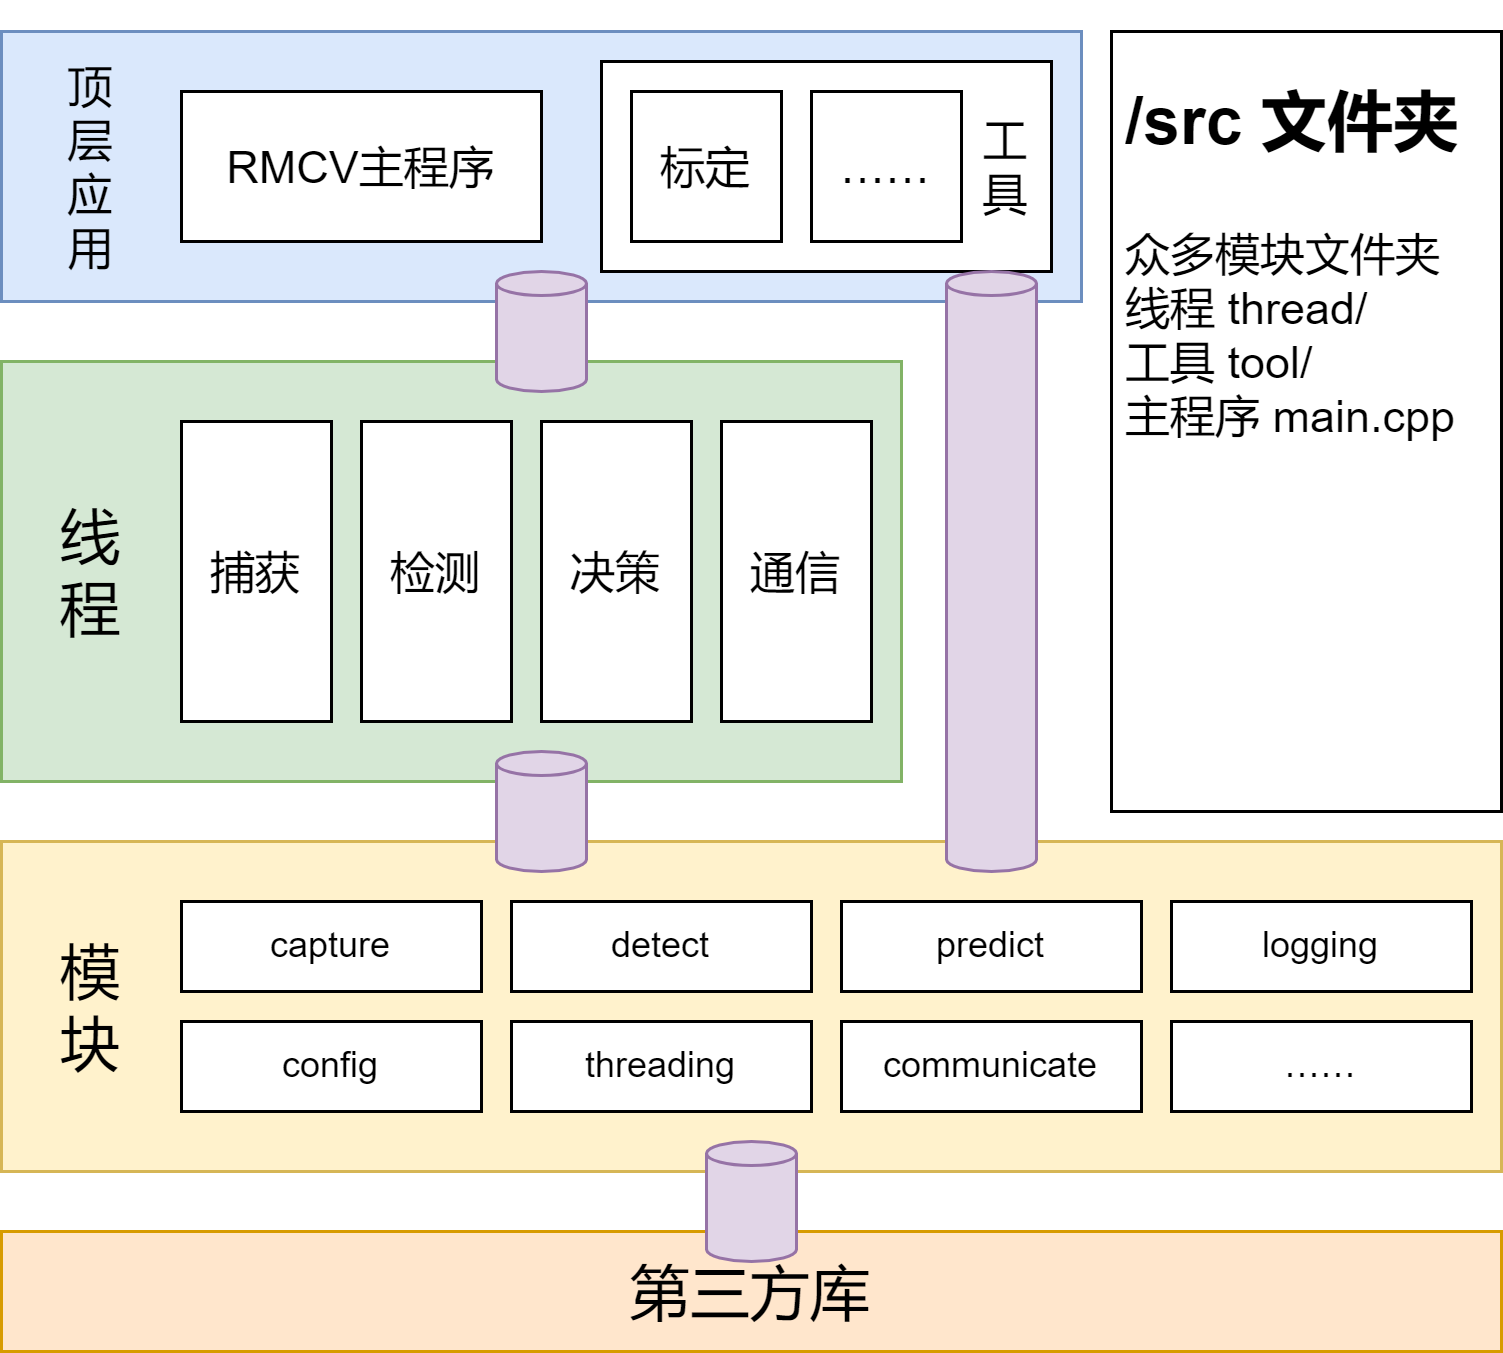

The diagram above was exported from draw.io. Its source (the exported page's mxGraphModel, read from the mxfile embedded in the PNG):
<mxGraphModel dx="630" dy="586" grid="1" gridSize="10" guides="1" tooltips="1" connect="1" arrows="1" fold="1" page="1" pageScale="1" pageWidth="827" pageHeight="1169" math="0" shadow="0">
  <root>
    <mxCell id="0" />
    <mxCell id="1" parent="0" />
    <mxCell id="40DwgyEcan2GtudF8eG2-8" value="" style="rounded=0;whiteSpace=wrap;html=1;fillColor=#fff2cc;strokeColor=#d6b656;" vertex="1" parent="1">
      <mxGeometry x="150" y="380" width="500" height="110" as="geometry" />
    </mxCell>
    <mxCell id="40DwgyEcan2GtudF8eG2-1" value="capture" style="rounded=0;whiteSpace=wrap;html=1;" vertex="1" parent="1">
      <mxGeometry x="210" y="400" width="100" height="30" as="geometry" />
    </mxCell>
    <mxCell id="40DwgyEcan2GtudF8eG2-2" value="detect" style="rounded=0;whiteSpace=wrap;html=1;" vertex="1" parent="1">
      <mxGeometry x="320" y="400" width="100" height="30" as="geometry" />
    </mxCell>
    <mxCell id="40DwgyEcan2GtudF8eG2-3" value="predict" style="rounded=0;whiteSpace=wrap;html=1;" vertex="1" parent="1">
      <mxGeometry x="430" y="400" width="100" height="30" as="geometry" />
    </mxCell>
    <mxCell id="40DwgyEcan2GtudF8eG2-4" value="config" style="rounded=0;whiteSpace=wrap;html=1;" vertex="1" parent="1">
      <mxGeometry x="210" y="440" width="100" height="30" as="geometry" />
    </mxCell>
    <mxCell id="40DwgyEcan2GtudF8eG2-5" value="threading" style="rounded=0;whiteSpace=wrap;html=1;" vertex="1" parent="1">
      <mxGeometry x="320" y="440" width="100" height="30" as="geometry" />
    </mxCell>
    <mxCell id="40DwgyEcan2GtudF8eG2-6" value="communicate" style="rounded=0;whiteSpace=wrap;html=1;" vertex="1" parent="1">
      <mxGeometry x="430" y="440" width="100" height="30" as="geometry" />
    </mxCell>
    <mxCell id="40DwgyEcan2GtudF8eG2-7" value="logging" style="rounded=0;whiteSpace=wrap;html=1;" vertex="1" parent="1">
      <mxGeometry x="540" y="400" width="100" height="30" as="geometry" />
    </mxCell>
    <mxCell id="40DwgyEcan2GtudF8eG2-9" value="模块" style="text;html=1;strokeColor=none;fillColor=none;align=center;verticalAlign=middle;whiteSpace=wrap;rounded=0;fontSize=20;flipV=1;flipH=1;direction=south;" vertex="1" parent="1">
      <mxGeometry x="165" y="405" width="30" height="60" as="geometry" />
    </mxCell>
    <mxCell id="40DwgyEcan2GtudF8eG2-11" value="" style="rounded=0;whiteSpace=wrap;html=1;fillColor=#d5e8d4;strokeColor=#82b366;" vertex="1" parent="1">
      <mxGeometry x="150" y="220" width="300" height="140" as="geometry" />
    </mxCell>
    <mxCell id="40DwgyEcan2GtudF8eG2-12" value="线程" style="text;html=1;strokeColor=none;fillColor=none;align=center;verticalAlign=middle;whiteSpace=wrap;rounded=0;fontSize=20;direction=south;" vertex="1" parent="1">
      <mxGeometry x="165" y="260" width="30" height="60" as="geometry" />
    </mxCell>
    <mxCell id="40DwgyEcan2GtudF8eG2-13" value="捕获" style="rounded=0;whiteSpace=wrap;html=1;fontSize=15;" vertex="1" parent="1">
      <mxGeometry x="210" y="240" width="50" height="100" as="geometry" />
    </mxCell>
    <mxCell id="40DwgyEcan2GtudF8eG2-14" value="检测" style="rounded=0;whiteSpace=wrap;html=1;fontSize=15;" vertex="1" parent="1">
      <mxGeometry x="270" y="240" width="50" height="100" as="geometry" />
    </mxCell>
    <mxCell id="40DwgyEcan2GtudF8eG2-15" value="&lt;span style=&quot;font-size: 15px&quot;&gt;通信&lt;/span&gt;" style="rounded=0;whiteSpace=wrap;html=1;fontSize=15;" vertex="1" parent="1">
      <mxGeometry x="390" y="240" width="50" height="100" as="geometry" />
    </mxCell>
    <mxCell id="40DwgyEcan2GtudF8eG2-16" value="&lt;span style=&quot;font-size: 15px&quot;&gt;决策&lt;/span&gt;" style="rounded=0;whiteSpace=wrap;html=1;fontSize=15;" vertex="1" parent="1">
      <mxGeometry x="330" y="240" width="50" height="100" as="geometry" />
    </mxCell>
    <mxCell id="40DwgyEcan2GtudF8eG2-17" value="" style="rounded=0;whiteSpace=wrap;html=1;fontSize=15;fillColor=#dae8fc;strokeColor=#6c8ebf;" vertex="1" parent="1">
      <mxGeometry x="150" y="110" width="360" height="90" as="geometry" />
    </mxCell>
    <mxCell id="40DwgyEcan2GtudF8eG2-22" value="顶层应用" style="text;html=1;strokeColor=none;fillColor=none;align=center;verticalAlign=middle;whiteSpace=wrap;rounded=0;fontSize=15;direction=south;" vertex="1" parent="1">
      <mxGeometry x="165" y="115" width="30" height="80" as="geometry" />
    </mxCell>
    <mxCell id="40DwgyEcan2GtudF8eG2-23" value="&lt;span style=&quot;font-size: 15px&quot;&gt;RMCV主程序&lt;/span&gt;" style="rounded=0;whiteSpace=wrap;html=1;fontSize=15;" vertex="1" parent="1">
      <mxGeometry x="210" y="130" width="120" height="50" as="geometry" />
    </mxCell>
    <mxCell id="40DwgyEcan2GtudF8eG2-25" value="" style="shape=cylinder3;whiteSpace=wrap;html=1;boundedLbl=1;backgroundOutline=1;size=4.000000000000057;fontSize=15;fillColor=#e1d5e7;strokeColor=#9673a6;" vertex="1" parent="1">
      <mxGeometry x="315" y="190" width="30" height="40" as="geometry" />
    </mxCell>
    <mxCell id="40DwgyEcan2GtudF8eG2-29" value="" style="rounded=0;whiteSpace=wrap;html=1;fontSize=24;" vertex="1" parent="1">
      <mxGeometry x="350" y="120" width="150" height="70" as="geometry" />
    </mxCell>
    <mxCell id="40DwgyEcan2GtudF8eG2-26" value="" style="shape=cylinder3;whiteSpace=wrap;html=1;boundedLbl=1;backgroundOutline=1;size=4.000000000000057;fontSize=15;fillColor=#e1d5e7;strokeColor=#9673a6;" vertex="1" parent="1">
      <mxGeometry x="315" y="350" width="30" height="40" as="geometry" />
    </mxCell>
    <mxCell id="40DwgyEcan2GtudF8eG2-27" value="" style="rounded=0;whiteSpace=wrap;html=1;fontSize=15;" vertex="1" parent="1">
      <mxGeometry x="520" y="110" width="130" height="260" as="geometry" />
    </mxCell>
    <mxCell id="40DwgyEcan2GtudF8eG2-28" value="&lt;p style=&quot;line-height: 1&quot;&gt;&lt;/p&gt;&lt;h1&gt;&lt;font style=&quot;font-size: 22px&quot;&gt;/src 文件夹&lt;/font&gt;&lt;/h1&gt;&lt;span&gt;众多模块文件夹&lt;br&gt;&lt;/span&gt;线程 thread/&lt;br&gt;工具 tool/&lt;br&gt;主程序 main.cpp&lt;br&gt;&lt;p style=&quot;line-height: 1&quot;&gt;&lt;br&gt;&lt;/p&gt;&lt;p&gt;&lt;/p&gt;" style="text;html=1;strokeColor=none;fillColor=none;spacing=5;spacingTop=-20;whiteSpace=wrap;overflow=hidden;rounded=0;fontSize=15;" vertex="1" parent="1">
      <mxGeometry x="520" y="110" width="130" height="260" as="geometry" />
    </mxCell>
    <mxCell id="40DwgyEcan2GtudF8eG2-20" value="&lt;span style=&quot;font-size: 15px&quot;&gt;……&lt;/span&gt;" style="rounded=0;whiteSpace=wrap;html=1;fontSize=15;" vertex="1" parent="1">
      <mxGeometry x="420" y="130" width="50" height="50" as="geometry" />
    </mxCell>
    <mxCell id="40DwgyEcan2GtudF8eG2-19" value="标定" style="rounded=0;whiteSpace=wrap;html=1;fontSize=15;" vertex="1" parent="1">
      <mxGeometry x="360" y="130" width="50" height="50" as="geometry" />
    </mxCell>
    <mxCell id="40DwgyEcan2GtudF8eG2-32" value="工具" style="text;html=1;strokeColor=none;fillColor=none;align=center;verticalAlign=middle;whiteSpace=wrap;rounded=0;fontSize=15;direction=south;" vertex="1" parent="1">
      <mxGeometry x="470" y="135" width="30" height="40" as="geometry" />
    </mxCell>
    <mxCell id="40DwgyEcan2GtudF8eG2-24" value="" style="shape=cylinder3;whiteSpace=wrap;html=1;boundedLbl=1;backgroundOutline=1;size=4.000000000000057;fontSize=15;fillColor=#e1d5e7;strokeColor=#9673a6;" vertex="1" parent="1">
      <mxGeometry x="465" y="190" width="30" height="200" as="geometry" />
    </mxCell>
    <mxCell id="40DwgyEcan2GtudF8eG2-33" value="第三方库" style="rounded=0;whiteSpace=wrap;html=1;fontSize=20;labelPosition=center;verticalLabelPosition=middle;align=center;verticalAlign=middle;fillColor=#ffe6cc;strokeColor=#d79b00;" vertex="1" parent="1">
      <mxGeometry x="150" y="510" width="500" height="40" as="geometry" />
    </mxCell>
    <mxCell id="40DwgyEcan2GtudF8eG2-34" value="" style="shape=cylinder3;whiteSpace=wrap;html=1;boundedLbl=1;backgroundOutline=1;size=4.000000000000057;fontSize=15;fillColor=#e1d5e7;strokeColor=#9673a6;" vertex="1" parent="1">
      <mxGeometry x="385" y="480" width="30" height="40" as="geometry" />
    </mxCell>
    <mxCell id="40DwgyEcan2GtudF8eG2-35" value="……" style="rounded=0;whiteSpace=wrap;html=1;" vertex="1" parent="1">
      <mxGeometry x="540" y="440" width="100" height="30" as="geometry" />
    </mxCell>
  </root>
</mxGraphModel>